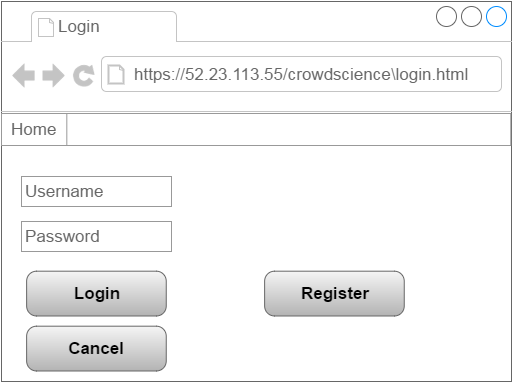

The diagram above was exported from draw.io. Its source (the exported page's mxGraphModel, read from the mxfile embedded in the PNG):
<mxGraphModel dx="794" dy="456" grid="1" gridSize="10" guides="1" tooltips="1" connect="1" arrows="1" fold="1" page="1" pageScale="1" pageWidth="826" pageHeight="1169" background="#ffffff" math="0">
  <root>
    <mxCell id="0" />
    <mxCell id="1" parent="0" />
    <mxCell id="48" value="" style="strokeWidth=1;shadow=0;dashed=0;align=center;html=1;shape=mxgraph.mockup.containers.browserWindow;rSize=0;fillColor=#ffffff;strokeColor=#666666;mainText=,;glass=0;fontColor=#000000;" vertex="1" parent="1">
      <mxGeometry x="10" y="690" width="510" height="380" as="geometry" />
    </mxCell>
    <mxCell id="49" value="Login" style="strokeWidth=1;shadow=0;dashed=0;align=center;html=1;shape=mxgraph.mockup.containers.anchor;fontSize=17;fontColor=#666666;align=left;" vertex="1" parent="48">
      <mxGeometry x="54.28364688856729" y="12" width="81.18668596237337" height="26" as="geometry" />
    </mxCell>
    <mxCell id="50" value="&lt;span&gt;https://52.23.113.55/crowdscience\login.html&lt;/span&gt;" style="strokeWidth=1;shadow=0;dashed=0;align=center;html=1;shape=mxgraph.mockup.containers.anchor;rSize=0;fontSize=17;fontColor=#666666;align=left;" vertex="1" parent="48">
      <mxGeometry x="130" y="60" width="360" height="26" as="geometry" />
    </mxCell>
    <mxCell id="53" value="" style="strokeWidth=1;shadow=0;dashed=0;align=center;html=1;shape=mxgraph.mockup.forms.rrect;rSize=0;strokeColor=#999999;fillColor=#ffffff;glass=0;" vertex="1" parent="48">
      <mxGeometry y="112" width="509.2619392185239" height="32" as="geometry" />
    </mxCell>
    <mxCell id="54" value="Home" style="strokeWidth=1;shadow=0;dashed=0;align=center;html=1;shape=mxgraph.mockup.forms.rrect;rSize=0;fontSize=17;fontColor=#666666;strokeColor=#999999;fillColor=none;" vertex="1" parent="53">
      <mxGeometry width="65.28999220750306" height="32" as="geometry" />
    </mxCell>
    <mxCell id="60" value="Password" style="strokeWidth=1;shadow=0;dashed=0;align=center;html=1;shape=mxgraph.mockup.forms.pwField;strokeColor=#999999;mainText=;align=left;fillColor=#ffffff;fontColor=#666666;fontSize=17;spacingLeft=3;glass=0;" vertex="1" parent="48">
      <mxGeometry x="20" y="220" width="150" height="30" as="geometry" />
    </mxCell>
    <mxCell id="61" value="Username" style="strokeWidth=1;shadow=0;dashed=0;align=center;html=1;shape=mxgraph.mockup.forms.pwField;strokeColor=#999999;mainText=;align=left;fillColor=#ffffff;fontColor=#666666;fontSize=17;spacingLeft=3;glass=0;" vertex="1" parent="48">
      <mxGeometry x="20" y="175" width="150" height="30" as="geometry" />
    </mxCell>
    <mxCell id="62" value="Login" style="strokeWidth=1;shadow=0;dashed=0;align=center;html=1;shape=mxgraph.mockup.buttons.button;fontColor=#000000;mainText=;buttonStyle=round;fontSize=17;fontStyle=1;whiteSpace=wrap;glass=0;labelBorderColor=none;labelBackgroundColor=none;plain-gray" vertex="1" parent="48">
      <mxGeometry x="25.13846153846157" y="269.655172413793" width="139.6153846153846" height="44.827586206896555" as="geometry" />
    </mxCell>
    <mxCell id="63" value="Register" style="strokeWidth=1;shadow=0;dashed=0;align=center;html=1;shape=mxgraph.mockup.buttons.button;fontColor=#000000;mainText=;buttonStyle=round;fontSize=17;fontStyle=1;whiteSpace=wrap;glass=0;labelBorderColor=none;labelBackgroundColor=none;plain-gray" vertex="1" parent="48">
      <mxGeometry x="263.13846153846157" y="269.655172413793" width="139.6153846153846" height="44.827586206896555" as="geometry" />
    </mxCell>
    <mxCell id="64" value="Cancel" style="strokeWidth=1;shadow=0;dashed=0;align=center;html=1;shape=mxgraph.mockup.buttons.button;fontColor=#000000;mainText=;buttonStyle=round;fontSize=17;fontStyle=1;whiteSpace=wrap;glass=0;labelBorderColor=none;labelBackgroundColor=none;plain-gray" vertex="1" parent="48">
      <mxGeometry x="25.13846153846157" y="324.655172413793" width="139.6153846153846" height="44.827586206896555" as="geometry" />
    </mxCell>
  </root>
</mxGraphModel>